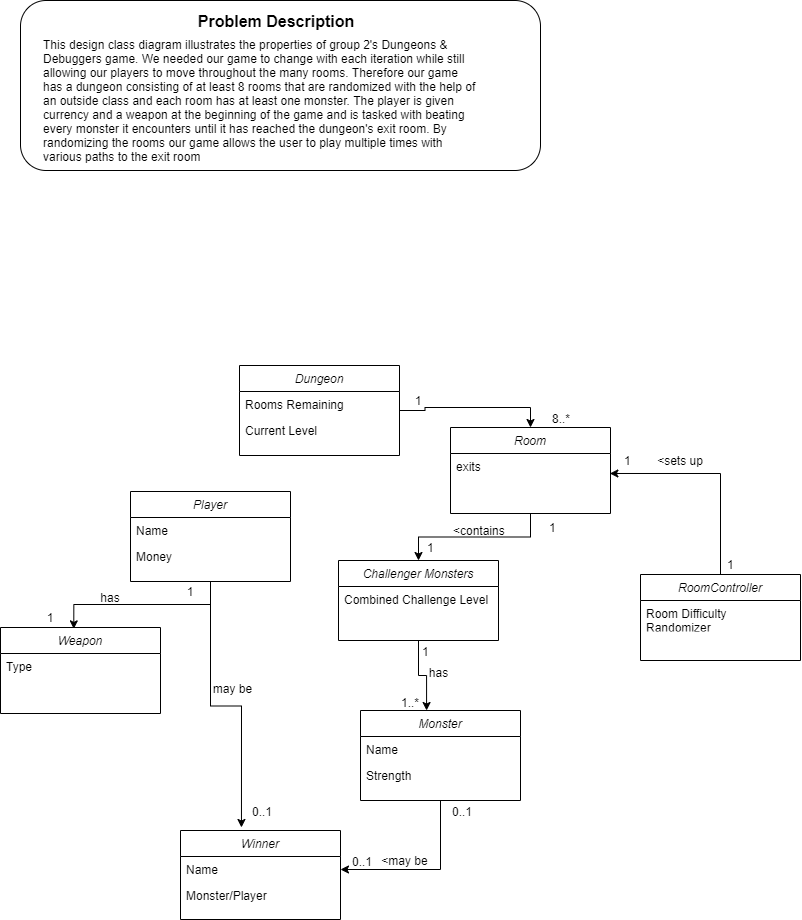

The diagram above was exported from draw.io. Its source (the exported page's mxGraphModel, read from the mxfile embedded in the PNG):
<mxGraphModel dx="652" dy="354" grid="1" gridSize="10" guides="1" tooltips="1" connect="1" arrows="1" fold="1" page="1" pageScale="1" pageWidth="827" pageHeight="1169" math="0" shadow="0">
  <root>
    <mxCell id="WIyWlLk6GJQsqaUBKTNV-0" />
    <mxCell id="WIyWlLk6GJQsqaUBKTNV-1" parent="WIyWlLk6GJQsqaUBKTNV-0" />
    <mxCell id="mjjWJ0iQp2A_jryRCHje-37" style="edgeStyle=orthogonalEdgeStyle;rounded=0;orthogonalLoop=1;jettySize=auto;html=1;entryX=0.381;entryY=-0.034;entryDx=0;entryDy=0;entryPerimeter=0;exitX=0.5;exitY=1;exitDx=0;exitDy=0;" parent="WIyWlLk6GJQsqaUBKTNV-1" source="mjjWJ0iQp2A_jryRCHje-0" target="mjjWJ0iQp2A_jryRCHje-22" edge="1">
      <mxGeometry relative="1" as="geometry">
        <mxPoint x="140" y="950" as="sourcePoint" />
      </mxGeometry>
    </mxCell>
    <mxCell id="CxkgjLgV3vuh8Wv9NCXF-7" style="edgeStyle=orthogonalEdgeStyle;rounded=0;orthogonalLoop=1;jettySize=auto;html=1;exitX=0.5;exitY=1;exitDx=0;exitDy=0;entryX=0.458;entryY=0.016;entryDx=0;entryDy=0;entryPerimeter=0;" edge="1" parent="WIyWlLk6GJQsqaUBKTNV-1" source="mjjWJ0iQp2A_jryRCHje-0" target="CxkgjLgV3vuh8Wv9NCXF-3">
      <mxGeometry relative="1" as="geometry" />
    </mxCell>
    <mxCell id="mjjWJ0iQp2A_jryRCHje-0" value="Player" style="swimlane;fontStyle=2;align=center;verticalAlign=top;childLayout=stackLayout;horizontal=1;startSize=26;horizontalStack=0;resizeParent=1;resizeLast=0;collapsible=1;marginBottom=0;rounded=0;shadow=0;strokeWidth=1;" parent="WIyWlLk6GJQsqaUBKTNV-1" vertex="1">
      <mxGeometry x="140" y="711" width="160" height="90" as="geometry">
        <mxRectangle x="230" y="140" width="160" height="26" as="alternateBounds" />
      </mxGeometry>
    </mxCell>
    <mxCell id="mjjWJ0iQp2A_jryRCHje-1" value="Name" style="text;align=left;verticalAlign=top;spacingLeft=4;spacingRight=4;overflow=hidden;rotatable=0;points=[[0,0.5],[1,0.5]];portConstraint=eastwest;" parent="mjjWJ0iQp2A_jryRCHje-0" vertex="1">
      <mxGeometry y="26" width="160" height="26" as="geometry" />
    </mxCell>
    <mxCell id="mjjWJ0iQp2A_jryRCHje-3" value="Money" style="text;align=left;verticalAlign=top;spacingLeft=4;spacingRight=4;overflow=hidden;rotatable=0;points=[[0,0.5],[1,0.5]];portConstraint=eastwest;rounded=0;shadow=0;html=0;" parent="mjjWJ0iQp2A_jryRCHje-0" vertex="1">
      <mxGeometry y="52" width="160" height="26" as="geometry" />
    </mxCell>
    <mxCell id="mjjWJ0iQp2A_jryRCHje-38" style="edgeStyle=orthogonalEdgeStyle;rounded=0;orthogonalLoop=1;jettySize=auto;html=1;entryX=1;entryY=0.5;entryDx=0;entryDy=0;" parent="WIyWlLk6GJQsqaUBKTNV-1" source="mjjWJ0iQp2A_jryRCHje-6" target="mjjWJ0iQp2A_jryRCHje-23" edge="1">
      <mxGeometry relative="1" as="geometry" />
    </mxCell>
    <mxCell id="mjjWJ0iQp2A_jryRCHje-6" value="Monster" style="swimlane;fontStyle=2;align=center;verticalAlign=top;childLayout=stackLayout;horizontal=1;startSize=26;horizontalStack=0;resizeParent=1;resizeLast=0;collapsible=1;marginBottom=0;rounded=0;shadow=0;strokeWidth=1;" parent="WIyWlLk6GJQsqaUBKTNV-1" vertex="1">
      <mxGeometry x="370" y="930" width="160" height="90" as="geometry">
        <mxRectangle x="230" y="140" width="160" height="26" as="alternateBounds" />
      </mxGeometry>
    </mxCell>
    <mxCell id="mjjWJ0iQp2A_jryRCHje-7" value="Name" style="text;align=left;verticalAlign=top;spacingLeft=4;spacingRight=4;overflow=hidden;rotatable=0;points=[[0,0.5],[1,0.5]];portConstraint=eastwest;" parent="mjjWJ0iQp2A_jryRCHje-6" vertex="1">
      <mxGeometry y="26" width="160" height="26" as="geometry" />
    </mxCell>
    <mxCell id="mjjWJ0iQp2A_jryRCHje-8" value="Strength" style="text;align=left;verticalAlign=top;spacingLeft=4;spacingRight=4;overflow=hidden;rotatable=0;points=[[0,0.5],[1,0.5]];portConstraint=eastwest;rounded=0;shadow=0;html=0;" parent="mjjWJ0iQp2A_jryRCHje-6" vertex="1">
      <mxGeometry y="52" width="160" height="26" as="geometry" />
    </mxCell>
    <mxCell id="mjjWJ0iQp2A_jryRCHje-34" style="edgeStyle=orthogonalEdgeStyle;rounded=0;orthogonalLoop=1;jettySize=auto;html=1;exitX=0.5;exitY=1;exitDx=0;exitDy=0;" parent="WIyWlLk6GJQsqaUBKTNV-1" source="CxkgjLgV3vuh8Wv9NCXF-1" target="mjjWJ0iQp2A_jryRCHje-27" edge="1">
      <mxGeometry relative="1" as="geometry">
        <mxPoint x="550" y="740" as="sourcePoint" />
      </mxGeometry>
    </mxCell>
    <mxCell id="mjjWJ0iQp2A_jryRCHje-35" style="edgeStyle=orthogonalEdgeStyle;rounded=0;orthogonalLoop=1;jettySize=auto;html=1;entryX=0.5;entryY=0;entryDx=0;entryDy=0;" parent="WIyWlLk6GJQsqaUBKTNV-1" source="mjjWJ0iQp2A_jryRCHje-17" target="CxkgjLgV3vuh8Wv9NCXF-1" edge="1">
      <mxGeometry relative="1" as="geometry">
        <mxPoint x="550" y="654" as="targetPoint" />
      </mxGeometry>
    </mxCell>
    <mxCell id="mjjWJ0iQp2A_jryRCHje-17" value="Dungeon" style="swimlane;fontStyle=2;align=center;verticalAlign=top;childLayout=stackLayout;horizontal=1;startSize=26;horizontalStack=0;resizeParent=1;resizeLast=0;collapsible=1;marginBottom=0;rounded=0;shadow=0;strokeWidth=1;" parent="WIyWlLk6GJQsqaUBKTNV-1" vertex="1">
      <mxGeometry x="249" y="585" width="160" height="90" as="geometry">
        <mxRectangle x="230" y="140" width="160" height="26" as="alternateBounds" />
      </mxGeometry>
    </mxCell>
    <mxCell id="mjjWJ0iQp2A_jryRCHje-18" value="Rooms Remaining  " style="text;align=left;verticalAlign=top;spacingLeft=4;spacingRight=4;overflow=hidden;rotatable=0;points=[[0,0.5],[1,0.5]];portConstraint=eastwest;" parent="mjjWJ0iQp2A_jryRCHje-17" vertex="1">
      <mxGeometry y="26" width="160" height="26" as="geometry" />
    </mxCell>
    <mxCell id="mjjWJ0iQp2A_jryRCHje-19" value="Current Level" style="text;align=left;verticalAlign=top;spacingLeft=4;spacingRight=4;overflow=hidden;rotatable=0;points=[[0,0.5],[1,0.5]];portConstraint=eastwest;rounded=0;shadow=0;html=0;" parent="mjjWJ0iQp2A_jryRCHje-17" vertex="1">
      <mxGeometry y="52" width="160" height="26" as="geometry" />
    </mxCell>
    <mxCell id="mjjWJ0iQp2A_jryRCHje-22" value="Winner" style="swimlane;fontStyle=2;align=center;verticalAlign=top;childLayout=stackLayout;horizontal=1;startSize=26;horizontalStack=0;resizeParent=1;resizeLast=0;collapsible=1;marginBottom=0;rounded=0;shadow=0;strokeWidth=1;" parent="WIyWlLk6GJQsqaUBKTNV-1" vertex="1">
      <mxGeometry x="190" y="1050" width="160" height="89" as="geometry">
        <mxRectangle x="230" y="140" width="160" height="26" as="alternateBounds" />
      </mxGeometry>
    </mxCell>
    <mxCell id="mjjWJ0iQp2A_jryRCHje-23" value="Name" style="text;align=left;verticalAlign=top;spacingLeft=4;spacingRight=4;overflow=hidden;rotatable=0;points=[[0,0.5],[1,0.5]];portConstraint=eastwest;" parent="mjjWJ0iQp2A_jryRCHje-22" vertex="1">
      <mxGeometry y="26" width="160" height="26" as="geometry" />
    </mxCell>
    <mxCell id="mjjWJ0iQp2A_jryRCHje-24" value="Monster/Player" style="text;align=left;verticalAlign=top;spacingLeft=4;spacingRight=4;overflow=hidden;rotatable=0;points=[[0,0.5],[1,0.5]];portConstraint=eastwest;rounded=0;shadow=0;html=0;" parent="mjjWJ0iQp2A_jryRCHje-22" vertex="1">
      <mxGeometry y="52" width="160" height="26" as="geometry" />
    </mxCell>
    <mxCell id="mjjWJ0iQp2A_jryRCHje-36" style="edgeStyle=orthogonalEdgeStyle;rounded=0;orthogonalLoop=1;jettySize=auto;html=1;entryX=0.413;entryY=0;entryDx=0;entryDy=0;entryPerimeter=0;" parent="WIyWlLk6GJQsqaUBKTNV-1" source="mjjWJ0iQp2A_jryRCHje-27" target="mjjWJ0iQp2A_jryRCHje-6" edge="1">
      <mxGeometry relative="1" as="geometry" />
    </mxCell>
    <mxCell id="mjjWJ0iQp2A_jryRCHje-27" value="Challenger Monsters" style="swimlane;fontStyle=2;align=center;verticalAlign=top;childLayout=stackLayout;horizontal=1;startSize=26;horizontalStack=0;resizeParent=1;resizeLast=0;collapsible=1;marginBottom=0;rounded=0;shadow=0;strokeWidth=1;" parent="WIyWlLk6GJQsqaUBKTNV-1" vertex="1">
      <mxGeometry x="348" y="780" width="160" height="80" as="geometry">
        <mxRectangle x="230" y="140" width="160" height="26" as="alternateBounds" />
      </mxGeometry>
    </mxCell>
    <mxCell id="mjjWJ0iQp2A_jryRCHje-28" value="Combined Challenge Level" style="text;align=left;verticalAlign=top;spacingLeft=4;spacingRight=4;overflow=hidden;rotatable=0;points=[[0,0.5],[1,0.5]];portConstraint=eastwest;" parent="mjjWJ0iQp2A_jryRCHje-27" vertex="1">
      <mxGeometry y="26" width="160" height="26" as="geometry" />
    </mxCell>
    <mxCell id="mjjWJ0iQp2A_jryRCHje-39" value="0..1" style="resizable=0;align=left;verticalAlign=bottom;labelBackgroundColor=none;fontSize=12;" parent="WIyWlLk6GJQsqaUBKTNV-1" connectable="0" vertex="1">
      <mxGeometry x="360" y="1090" as="geometry" />
    </mxCell>
    <mxCell id="mjjWJ0iQp2A_jryRCHje-40" value="1" style="resizable=0;align=left;verticalAlign=bottom;labelBackgroundColor=none;fontSize=12;" parent="WIyWlLk6GJQsqaUBKTNV-1" connectable="0" vertex="1">
      <mxGeometry x="430" y="880" as="geometry" />
    </mxCell>
    <mxCell id="mjjWJ0iQp2A_jryRCHje-41" value="1..*" style="resizable=0;align=left;verticalAlign=bottom;labelBackgroundColor=none;fontSize=12;" parent="WIyWlLk6GJQsqaUBKTNV-1" connectable="0" vertex="1">
      <mxGeometry x="409" y="931" as="geometry" />
    </mxCell>
    <mxCell id="mjjWJ0iQp2A_jryRCHje-42" value="1" style="resizable=0;align=left;verticalAlign=bottom;labelBackgroundColor=none;fontSize=12;" parent="WIyWlLk6GJQsqaUBKTNV-1" connectable="0" vertex="1">
      <mxGeometry x="441" y="772" as="geometry">
        <mxPoint x="-6" y="4" as="offset" />
      </mxGeometry>
    </mxCell>
    <mxCell id="mjjWJ0iQp2A_jryRCHje-43" value="1" style="resizable=0;align=left;verticalAlign=bottom;labelBackgroundColor=none;fontSize=12;" parent="WIyWlLk6GJQsqaUBKTNV-1" connectable="0" vertex="1">
      <mxGeometry x="557" y="756" as="geometry" />
    </mxCell>
    <mxCell id="mjjWJ0iQp2A_jryRCHje-45" value="8..*" style="resizable=0;align=left;verticalAlign=bottom;labelBackgroundColor=none;fontSize=12;" parent="WIyWlLk6GJQsqaUBKTNV-1" connectable="0" vertex="1">
      <mxGeometry x="560" y="647" as="geometry" />
    </mxCell>
    <mxCell id="mjjWJ0iQp2A_jryRCHje-46" value="0..1" style="resizable=0;align=left;verticalAlign=bottom;labelBackgroundColor=none;fontSize=12;" parent="WIyWlLk6GJQsqaUBKTNV-1" connectable="0" vertex="1">
      <mxGeometry x="260" y="1040" as="geometry" />
    </mxCell>
    <mxCell id="mjjWJ0iQp2A_jryRCHje-47" value="0..1" style="resizable=0;align=left;verticalAlign=bottom;labelBackgroundColor=none;fontSize=12;" parent="WIyWlLk6GJQsqaUBKTNV-1" connectable="0" vertex="1">
      <mxGeometry x="460" y="1040" as="geometry" />
    </mxCell>
    <mxCell id="mjjWJ0iQp2A_jryRCHje-48" value="&amp;lt;contains&amp;nbsp;" style="text;html=1;resizable=0;points=[];;align=center;verticalAlign=middle;labelBackgroundColor=none;rounded=0;shadow=0;strokeWidth=1;fontSize=12;" parent="WIyWlLk6GJQsqaUBKTNV-1" vertex="1" connectable="0">
      <mxGeometry x="490" y="750" as="geometry" />
    </mxCell>
    <mxCell id="mjjWJ0iQp2A_jryRCHje-49" value="has" style="text;html=1;resizable=0;points=[];;align=center;verticalAlign=middle;labelBackgroundColor=none;rounded=0;shadow=0;strokeWidth=1;fontSize=12;" parent="WIyWlLk6GJQsqaUBKTNV-1" vertex="1" connectable="0">
      <mxGeometry x="470" y="890" as="geometry">
        <mxPoint x="-22" y="2" as="offset" />
      </mxGeometry>
    </mxCell>
    <mxCell id="mjjWJ0iQp2A_jryRCHje-50" value="may be" style="text;html=1;resizable=0;points=[];;align=center;verticalAlign=middle;labelBackgroundColor=none;rounded=0;shadow=0;strokeWidth=1;fontSize=12;" parent="WIyWlLk6GJQsqaUBKTNV-1" vertex="1" connectable="0">
      <mxGeometry x="230" y="920" as="geometry">
        <mxPoint x="12" y="-12" as="offset" />
      </mxGeometry>
    </mxCell>
    <mxCell id="mjjWJ0iQp2A_jryRCHje-51" value="&amp;lt;may be" style="text;html=1;resizable=0;points=[];;align=center;verticalAlign=middle;labelBackgroundColor=none;rounded=0;shadow=0;strokeWidth=1;fontSize=12;" parent="WIyWlLk6GJQsqaUBKTNV-1" vertex="1" connectable="0">
      <mxGeometry x="414" y="1080" as="geometry" />
    </mxCell>
    <mxCell id="CxkgjLgV3vuh8Wv9NCXF-0" value="1" style="text;html=1;strokeColor=none;fillColor=none;align=center;verticalAlign=middle;whiteSpace=wrap;rounded=0;" vertex="1" parent="WIyWlLk6GJQsqaUBKTNV-1">
      <mxGeometry x="408" y="610" width="40" height="20" as="geometry" />
    </mxCell>
    <mxCell id="CxkgjLgV3vuh8Wv9NCXF-1" value="Room" style="swimlane;fontStyle=2;align=center;verticalAlign=top;childLayout=stackLayout;horizontal=1;startSize=26;horizontalStack=0;resizeParent=1;resizeLast=0;collapsible=1;marginBottom=0;rounded=0;shadow=0;strokeWidth=1;" vertex="1" parent="WIyWlLk6GJQsqaUBKTNV-1">
      <mxGeometry x="460" y="647" width="160" height="86" as="geometry">
        <mxRectangle x="230" y="140" width="160" height="26" as="alternateBounds" />
      </mxGeometry>
    </mxCell>
    <mxCell id="CxkgjLgV3vuh8Wv9NCXF-2" value="exits" style="text;align=left;verticalAlign=top;spacingLeft=4;spacingRight=4;overflow=hidden;rotatable=0;points=[[0,0.5],[1,0.5]];portConstraint=eastwest;" vertex="1" parent="CxkgjLgV3vuh8Wv9NCXF-1">
      <mxGeometry y="26" width="160" height="26" as="geometry" />
    </mxCell>
    <mxCell id="CxkgjLgV3vuh8Wv9NCXF-3" value="Weapon" style="swimlane;fontStyle=2;align=center;verticalAlign=top;childLayout=stackLayout;horizontal=1;startSize=26;horizontalStack=0;resizeParent=1;resizeLast=0;collapsible=1;marginBottom=0;rounded=0;shadow=0;strokeWidth=1;" vertex="1" parent="WIyWlLk6GJQsqaUBKTNV-1">
      <mxGeometry x="10" y="847" width="160" height="86" as="geometry">
        <mxRectangle x="230" y="140" width="160" height="26" as="alternateBounds" />
      </mxGeometry>
    </mxCell>
    <mxCell id="CxkgjLgV3vuh8Wv9NCXF-4" value="Type" style="text;align=left;verticalAlign=top;spacingLeft=4;spacingRight=4;overflow=hidden;rotatable=0;points=[[0,0.5],[1,0.5]];portConstraint=eastwest;" vertex="1" parent="CxkgjLgV3vuh8Wv9NCXF-3">
      <mxGeometry y="26" width="160" height="26" as="geometry" />
    </mxCell>
    <mxCell id="CxkgjLgV3vuh8Wv9NCXF-8" value="1" style="text;html=1;strokeColor=none;fillColor=none;align=center;verticalAlign=middle;whiteSpace=wrap;rounded=0;" vertex="1" parent="WIyWlLk6GJQsqaUBKTNV-1">
      <mxGeometry x="180" y="801" width="40" height="20" as="geometry" />
    </mxCell>
    <mxCell id="CxkgjLgV3vuh8Wv9NCXF-9" value="1" style="text;html=1;strokeColor=none;fillColor=none;align=center;verticalAlign=middle;whiteSpace=wrap;rounded=0;" vertex="1" parent="WIyWlLk6GJQsqaUBKTNV-1">
      <mxGeometry x="40" y="827" width="40" height="20" as="geometry" />
    </mxCell>
    <mxCell id="CxkgjLgV3vuh8Wv9NCXF-10" value="has" style="text;html=1;strokeColor=none;fillColor=none;align=center;verticalAlign=middle;whiteSpace=wrap;rounded=0;" vertex="1" parent="WIyWlLk6GJQsqaUBKTNV-1">
      <mxGeometry x="100" y="807" width="40" height="20" as="geometry" />
    </mxCell>
    <mxCell id="CxkgjLgV3vuh8Wv9NCXF-13" style="edgeStyle=orthogonalEdgeStyle;rounded=0;orthogonalLoop=1;jettySize=auto;html=1;entryX=0.996;entryY=0.769;entryDx=0;entryDy=0;entryPerimeter=0;" edge="1" parent="WIyWlLk6GJQsqaUBKTNV-1" source="CxkgjLgV3vuh8Wv9NCXF-11" target="CxkgjLgV3vuh8Wv9NCXF-2">
      <mxGeometry relative="1" as="geometry" />
    </mxCell>
    <mxCell id="CxkgjLgV3vuh8Wv9NCXF-11" value="RoomController" style="swimlane;fontStyle=2;align=center;verticalAlign=top;childLayout=stackLayout;horizontal=1;startSize=26;horizontalStack=0;resizeParent=1;resizeLast=0;collapsible=1;marginBottom=0;rounded=0;shadow=0;strokeWidth=1;" vertex="1" parent="WIyWlLk6GJQsqaUBKTNV-1">
      <mxGeometry x="650" y="794" width="160" height="86" as="geometry">
        <mxRectangle x="230" y="140" width="160" height="26" as="alternateBounds" />
      </mxGeometry>
    </mxCell>
    <mxCell id="CxkgjLgV3vuh8Wv9NCXF-12" value="Room Difficulty&#10;Randomizer" style="text;align=left;verticalAlign=top;spacingLeft=4;spacingRight=4;overflow=hidden;rotatable=0;points=[[0,0.5],[1,0.5]];portConstraint=eastwest;" vertex="1" parent="CxkgjLgV3vuh8Wv9NCXF-11">
      <mxGeometry y="26" width="160" height="26" as="geometry" />
    </mxCell>
    <mxCell id="CxkgjLgV3vuh8Wv9NCXF-14" value="1" style="resizable=0;align=left;verticalAlign=bottom;labelBackgroundColor=none;fontSize=12;" connectable="0" vertex="1" parent="WIyWlLk6GJQsqaUBKTNV-1">
      <mxGeometry x="567" y="766" as="geometry">
        <mxPoint x="65" y="-77" as="offset" />
      </mxGeometry>
    </mxCell>
    <mxCell id="CxkgjLgV3vuh8Wv9NCXF-15" value="1" style="resizable=0;align=left;verticalAlign=bottom;labelBackgroundColor=none;fontSize=12;" connectable="0" vertex="1" parent="WIyWlLk6GJQsqaUBKTNV-1">
      <mxGeometry x="670" y="870" as="geometry">
        <mxPoint x="65" y="-77" as="offset" />
      </mxGeometry>
    </mxCell>
    <mxCell id="CxkgjLgV3vuh8Wv9NCXF-16" value="&amp;lt;sets up" style="text;html=1;strokeColor=none;fillColor=none;align=center;verticalAlign=middle;whiteSpace=wrap;rounded=0;" vertex="1" parent="WIyWlLk6GJQsqaUBKTNV-1">
      <mxGeometry x="660" y="670" width="60" height="20" as="geometry" />
    </mxCell>
    <mxCell id="CxkgjLgV3vuh8Wv9NCXF-17" value="" style="rounded=1;whiteSpace=wrap;html=1;" vertex="1" parent="WIyWlLk6GJQsqaUBKTNV-1">
      <mxGeometry x="30" y="220" width="520" height="170" as="geometry" />
    </mxCell>
    <mxCell id="CxkgjLgV3vuh8Wv9NCXF-18" value="Problem Description&lt;br style=&quot;font-size: 16px;&quot;&gt;&lt;br style=&quot;font-size: 16px;&quot;&gt;" style="text;html=1;strokeColor=none;fillColor=none;align=center;verticalAlign=middle;whiteSpace=wrap;rounded=0;fontStyle=1;fontSize=16;" vertex="1" parent="WIyWlLk6GJQsqaUBKTNV-1">
      <mxGeometry x="51" y="240" width="470" height="20" as="geometry" />
    </mxCell>
    <mxCell id="CxkgjLgV3vuh8Wv9NCXF-19" value="This design class diagram illustrates the properties of group 2's Dungeons &amp;amp; Debuggers game. We needed our game to change with each iteration while still allowing our players to move throughout the many rooms. Therefore our game has a dungeon consisting of at least 8 rooms that are randomized with the help of an outside class and each room has at least one monster. The player is given currency and a weapon at the beginning of the game and is tasked with beating every monster it encounters until it has reached the dungeon's exit room. By randomizing the rooms our game allows the user to play multiple times with various paths to the exit room" style="text;html=1;strokeColor=none;fillColor=none;align=left;verticalAlign=middle;whiteSpace=wrap;rounded=0;" vertex="1" parent="WIyWlLk6GJQsqaUBKTNV-1">
      <mxGeometry x="51" y="290" width="439" height="60" as="geometry" />
    </mxCell>
  </root>
</mxGraphModel>